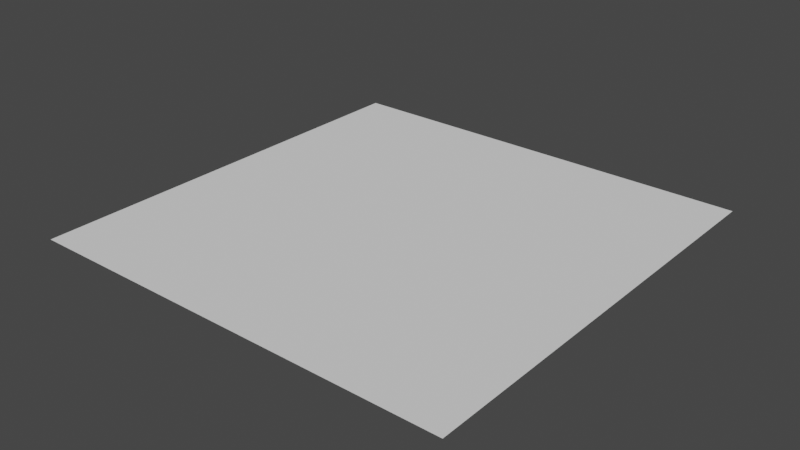 # Source: HoneyComb.blend  (saved by Blender 3.0.42; exported with 4.5.12 LTS)
import bpy
from mathutils import Matrix  # noqa: F401  (used for matrix-valued properties, if any)

bpy.ops.wm.read_factory_settings(use_empty=True)
scene = bpy.context.scene
scene.name = 'Scene'

# ---- collections
col_collection = bpy.data.collections.new('Collection'); scene.collection.children.link(col_collection)

# ---- world
world_world = bpy.data.worlds.new('World'); scene.world = world_world
world_world.use_nodes = True; world_world.node_tree.nodes.clear()
_N = world_world.node_tree.nodes; _L = world_world.node_tree.links
n0 = _N.new('ShaderNodeOutputWorld'); n0.name = 'World Output'; n0.location = (300, 300)
n1 = _N.new('ShaderNodeBackground'); n1.name = 'Background'; n1.location = (10, 300)
n1.inputs[0].default_value = (0.05088, 0.05088, 0.05088, 1.0)
_L.new(n1.outputs[0], n0.inputs[0])
n0.is_active_output = True
world_world.color = (0.05088, 0.05088, 0.05088)
world_world.use_sun_shadow = False
world_world.sun_shadow_jitter_overblur = 0.0

# ---- meshes
me_002 = bpy.data.meshes.new('立方体.002')
me_002.from_pydata([(-0.5, -0.5, 0.5), (-0.5, 0.5, 0.5), (0.5, -0.5, 0.5), (0.5, 0.5, 0.5), (0.0, 0.5, 0.5), (0.0, -0.5, 0.5), (-0.5, 0.3, 0.5), (0.5, -0.3, 0.5), (-0.5, -0.3, 0.5), (0.5, 0.3, 0.5), (0.0, -0.3, 0.5), (0.0, 0.3, 0.5), (-0.25, 0.2, 0.5), (0.25, 0.2, 0.5), (0.25, -0.2, 0.5), (-0.25, -0.2, 0.5)], [], [(11, 4, 1, 6, 12), (11, 13, 9, 3, 4), (15, 10, 14, 13, 11, 12), (14, 7, 9, 13), (15, 12, 6, 8), (8, 0, 5, 10, 15), (2, 7, 14, 10, 5)])
_uv = me_002.uv_layers.new(name='UVマップ')
_uv.uv.foreach_set('vector', [0.0, 0.0, 0.0, 0.0, 0.0, 0.0, 0.0, 0.0, 0.0, 0.0, 0.0, 0.0, 0.0, 0.0, 0.0, 0.0, 0.0, 0.0, 0.0, 0.0, 0.0, 0.0, 0.0, 0.0, 0.0, 0.0, 0.0, 0.0, 0.0, 0.0, 0.0, 0.0, 0.0, 0.0, 0.0, 0.0, 0.0, 0.0, 0.0, 0.0, 0.0, 0.0, 0.0, 0.0, 0.0, 0.0, 0.0, 0.0, 0.0, 0.0, 0.0, 0.0, 0.0, 0.0, 0.0, 0.0, 0.0, 0.0, 0.0, 0.0, 0.0, 0.0, 0.0, 0.0, 0.0, 0.0, 0.0, 0.0])
me_002.use_remesh_fix_poles = True
me_002.use_remesh_preserve_attributes = False
me_002.update()
me_003 = bpy.data.meshes.new('立方体.003')
me_003.from_pydata([(-0.5, -0.5, 0.5), (-0.5, 0.5, 0.5), (0.5, -0.5, 0.5), (0.5, 0.5, 0.5), (0.0, 0.5, 0.5), (0.0, -0.5, 0.5), (-0.5, 0.3, 0.5), (0.5, -0.3, 0.5), (-0.5, -0.3, 0.5), (0.5, 0.3, 0.5), (0.0, -0.3, 0.5), (0.0, 0.3, 0.5), (-0.25, 0.2, 0.5), (0.25, 0.2, 0.5), (0.25, -0.2, 0.5), (-0.25, -0.2, 0.5)], [], [(11, 4, 1, 6, 12), (11, 13, 9, 3, 4), (15, 10, 14, 13, 11, 12), (14, 7, 9, 13), (15, 12, 6, 8), (8, 0, 5, 10, 15), (2, 7, 14, 10, 5)])
_uv = me_003.uv_layers.new(name='UVマップ')
_uv.uv.foreach_set('vector', [0.0, 0.0, 0.0, 0.0, 0.0, 0.0, 0.0, 0.0, 0.0, 0.0, 0.0, 0.0, 0.0, 0.0, 0.0, 0.0, 0.0, 0.0, 0.0, 0.0, 0.0, 0.0, 0.0, 0.0, 0.0, 0.0, 0.0, 0.0, 0.0, 0.0, 0.0, 0.0, 0.0, 0.0, 0.0, 0.0, 0.0, 0.0, 0.0, 0.0, 0.0, 0.0, 0.0, 0.0, 0.0, 0.0, 0.0, 0.0, 0.0, 0.0, 0.0, 0.0, 0.0, 0.0, 0.0, 0.0, 0.0, 0.0, 0.0, 0.0, 0.0, 0.0, 0.0, 0.0, 0.0, 0.0, 0.0, 0.0])
me_003.use_remesh_fix_poles = True
me_003.use_remesh_preserve_attributes = False
me_003.update()
me_004 = bpy.data.meshes.new('立方体.004')
me_004.from_pydata([(-0.5, -0.5, 0.5), (-0.5, 0.5, 0.5), (0.5, -0.5, 0.5), (0.5, 0.5, 0.5), (0.0, 0.5, 0.5), (0.0, -0.5, 0.5), (-0.5, 0.3, 0.5), (0.5, -0.3, 0.5), (-0.5, -0.3, 0.5), (0.5, 0.3, 0.5), (0.0, -0.3, 0.5), (0.0, 0.3, 0.5), (-0.25, 0.2, 0.5), (0.25, 0.2, 0.5), (0.25, -0.2, 0.5), (-0.25, -0.2, 0.5)], [], [(11, 4, 1, 6, 12), (11, 13, 9, 3, 4), (15, 10, 14, 13, 11, 12), (14, 7, 9, 13), (15, 12, 6, 8), (8, 0, 5, 10, 15), (2, 7, 14, 10, 5)])
_uv = me_004.uv_layers.new(name='UVマップ')
_uv.uv.foreach_set('vector', [0.0, 0.0, 0.0, 0.0, 0.0, 0.0, 0.0, 0.0, 0.0, 0.0, 0.0, 0.0, 0.0, 0.0, 0.0, 0.0, 0.0, 0.0, 0.0, 0.0, 0.0, 0.0, 0.0, 0.0, 0.0, 0.0, 0.0, 0.0, 0.0, 0.0, 0.0, 0.0, 0.0, 0.0, 0.0, 0.0, 0.0, 0.0, 0.0, 0.0, 0.0, 0.0, 0.0, 0.0, 0.0, 0.0, 0.0, 0.0, 0.0, 0.0, 0.0, 0.0, 0.0, 0.0, 0.0, 0.0, 0.0, 0.0, 0.0, 0.0, 0.0, 0.0, 0.0, 0.0, 0.0, 0.0, 0.0, 0.0])
me_004.use_remesh_fix_poles = True
me_004.use_remesh_preserve_attributes = False
me_004.update()
me_005 = bpy.data.meshes.new('立方体.005')
me_005.from_pydata([(-0.5, -0.5, 0.5), (-0.5, 0.5, 0.5), (0.5, -0.5, 0.5), (0.5, 0.5, 0.5), (0.0, 0.5, 0.5), (0.0, -0.5, 0.5), (-0.5, 0.3, 0.5), (0.5, -0.3, 0.5), (-0.5, -0.3, 0.5), (0.5, 0.3, 0.5), (0.0, -0.3, 0.5), (0.0, 0.3, 0.5), (-0.25, 0.2, 0.5), (0.25, 0.2, 0.5), (0.25, -0.2, 0.5), (-0.25, -0.2, 0.5)], [], [(11, 4, 1, 6, 12), (11, 13, 9, 3, 4), (15, 10, 14, 13, 11, 12), (14, 7, 9, 13), (15, 12, 6, 8), (8, 0, 5, 10, 15), (2, 7, 14, 10, 5)])
_uv = me_005.uv_layers.new(name='UVマップ')
_uv.uv.foreach_set('vector', [0.0, 0.0, 0.0, 0.0, 0.0, 0.0, 0.0, 0.0, 0.0, 0.0, 0.0, 0.0, 0.0, 0.0, 0.0, 0.0, 0.0, 0.0, 0.0, 0.0, 0.0, 0.0, 0.0, 0.0, 0.0, 0.0, 0.0, 0.0, 0.0, 0.0, 0.0, 0.0, 0.0, 0.0, 0.0, 0.0, 0.0, 0.0, 0.0, 0.0, 0.0, 0.0, 0.0, 0.0, 0.0, 0.0, 0.0, 0.0, 0.0, 0.0, 0.0, 0.0, 0.0, 0.0, 0.0, 0.0, 0.0, 0.0, 0.0, 0.0, 0.0, 0.0, 0.0, 0.0, 0.0, 0.0, 0.0, 0.0])
me_005.use_remesh_fix_poles = True
me_005.use_remesh_preserve_attributes = False
me_005.update()

# ---- objects
ob_x = bpy.data.objects.new('立方体', me_002)
ob_001 = bpy.data.objects.new('立方体.001', me_003)
ob_002 = bpy.data.objects.new('立方体.002', me_004)
ob_003 = bpy.data.objects.new('立方体.003', me_005)

# ---- transforms, parenting, visibility, modifiers, constraints
ob_x.location = (0.0, 0.0, 0.0)
ob_001.location = (1.0, 0.0, 0.0)
ob_002.location = (0.0, -1.0, 0.0)
ob_003.location = (1.0, -1.0, 0.0)

# ---- collection membership
col_collection.objects.link(ob_x)
col_collection.objects.link(ob_001)
col_collection.objects.link(ob_002)
col_collection.objects.link(ob_003)

# ---- scene / render settings (as saved in the file)
scene.frame_start = 1; scene.frame_end = 250; scene.frame_set(1)
scene.render.engine = 'BLENDER_EEVEE_NEXT'
scene.cycles.sampling_pattern = 'TABULATED_SOBOL'
scene.cycles.use_light_tree = False
scene.view_settings.view_transform = 'Filmic'
bpy.context.view_layer.update()

# ---- added for rendering (the .blend has no active camera and no usable light): camera, sun
cam_auto = bpy.data.cameras.new('AutoCamera')
cam_auto.lens = 50.0
cam_auto.sensor_width = 36.0
cam_auto.clip_end = 1000.0
ob_auto_camera = bpy.data.objects.new('AutoCamera', cam_auto)
scene.collection.objects.link(ob_auto_camera)
ob_auto_camera.location = (3.11693, -3.64032, 2.59354)
ob_auto_camera.rotation_euler = (1.09748, -7.21219e-08, 0.694738)
scene.camera = ob_auto_camera
light_auto_sun = bpy.data.lights.new('AutoSun', 'SUN')
light_auto_sun.energy = 3.0
light_auto_sun.angle = 0.0523599
ob_auto_sun = bpy.data.objects.new('AutoSun', light_auto_sun)
scene.collection.objects.link(ob_auto_sun)
ob_auto_sun.rotation_euler = (0.872665, 0.174533, 0.523599)
bpy.context.view_layer.update()
